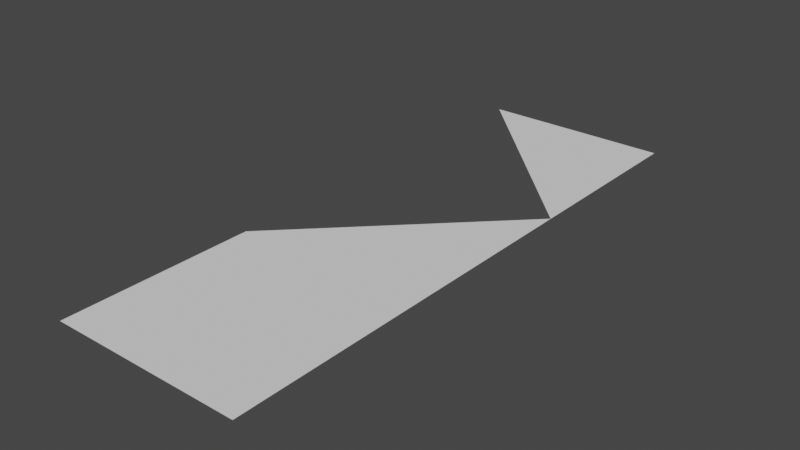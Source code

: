 # Source: TestMesh.blend  (saved by Blender 3.1.7; exported with 4.5.12 LTS)
import bpy
from mathutils import Matrix  # noqa: F401  (used for matrix-valued properties, if any)

bpy.ops.wm.read_factory_settings(use_empty=True)
scene = bpy.context.scene
scene.name = 'Scene'

# ---- collections
col_collection = bpy.data.collections.new('Collection'); scene.collection.children.link(col_collection)

# ---- world
world_world = bpy.data.worlds.new('World'); scene.world = world_world
world_world.use_nodes = True; world_world.node_tree.nodes.clear()
_N = world_world.node_tree.nodes; _L = world_world.node_tree.links
n0 = _N.new('ShaderNodeOutputWorld'); n0.name = 'World Output'; n0.location = (300, 300)
n1 = _N.new('ShaderNodeBackground'); n1.name = 'Background'; n1.location = (10, 300)
n1.inputs[0].default_value = (0.05088, 0.05088, 0.05088, 1.0)
_L.new(n1.outputs[0], n0.inputs[0])
n0.is_active_output = True
world_world.color = (0.05088, 0.05088, 0.05088)
world_world.use_sun_shadow = False
world_world.sun_shadow_jitter_overblur = 0.0

# ---- meshes
me_plane_001 = bpy.data.meshes.new('Plane.001')
me_plane_001.from_pydata([(0.0, 0.0, 0.0), (0.0, -0.1, 0.0), (-0.1, 0.0, 0.0), (-0.1, -0.1, 0.0), (0.0, 0.1, 0.0), (0.0, 0.2, 0.0), (-0.1, 0.2, 0.0)], [], [(0, 2, 3, 1), (2, 0, 4), (4, 5, 6)])
_uv = me_plane_001.uv_layers.new(name='UVMap')
_uv.uv.foreach_set('vector', [0.375, 0.75, 0.625, 0.75, 0.625, 1.0, 0.375, 1.0, 0.625, 0.75, 0.375, 0.75, 0.625, 0.75, 0.375, 0.75, 0.375, 0.75, 0.625, 0.75])
me_plane_001.use_remesh_fix_poles = True
me_plane_001.use_remesh_preserve_attributes = False
me_plane_001.update()

# ---- objects
ob_plane = bpy.data.objects.new('Plane', me_plane_001)

# ---- transforms, parenting, visibility, modifiers, constraints
ob_plane.location = (0.0, 0.0, 0.0)

# ---- collection membership
col_collection.objects.link(ob_plane)

# ---- scene / render settings (as saved in the file)
scene.frame_start = 1; scene.frame_end = 250; scene.frame_set(1)
scene.render.engine = 'BLENDER_EEVEE_NEXT'
scene.cycles.sampling_pattern = 'TABULATED_SOBOL'
scene.cycles.use_light_tree = False
scene.view_settings.view_transform = 'Filmic'
bpy.context.view_layer.update()

# ---- added for rendering (the .blend has no active camera and no usable light): camera, sun
cam_auto = bpy.data.cameras.new('AutoCamera')
cam_auto.lens = 50.0
cam_auto.sensor_width = 36.0
cam_auto.clip_end = 1000.0
ob_auto_camera = bpy.data.objects.new('AutoCamera', cam_auto)
scene.collection.objects.link(ob_auto_camera)
ob_auto_camera.location = (0.242582, -0.301098, 0.234065)
ob_auto_camera.rotation_euler = (1.09748, -7.21219e-08, 0.694738)
scene.camera = ob_auto_camera
light_auto_sun = bpy.data.lights.new('AutoSun', 'SUN')
light_auto_sun.energy = 3.0
light_auto_sun.angle = 0.0523599
ob_auto_sun = bpy.data.objects.new('AutoSun', light_auto_sun)
scene.collection.objects.link(ob_auto_sun)
ob_auto_sun.rotation_euler = (0.872665, 0.174533, 0.523599)
bpy.context.view_layer.update()
